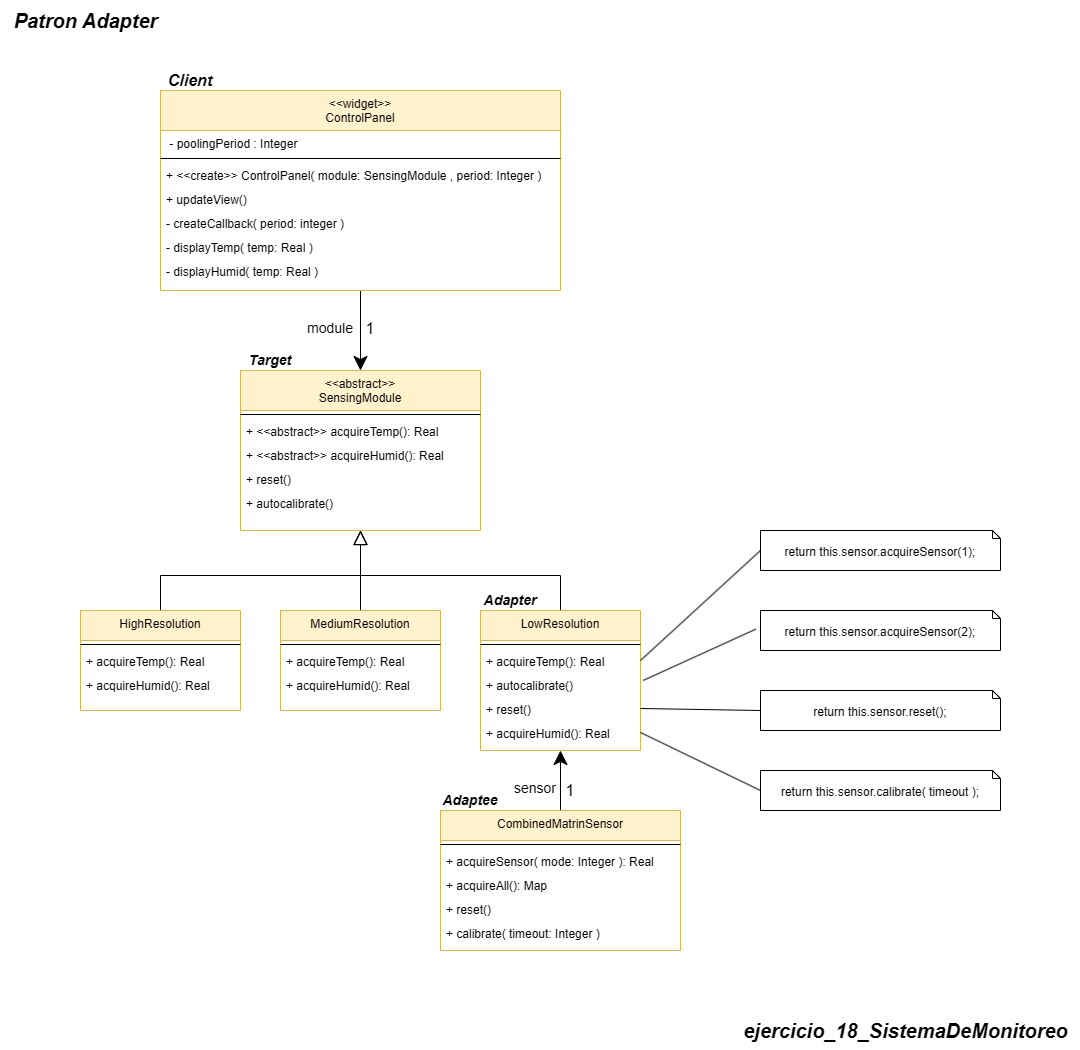

The diagram above was exported from draw.io. Its source (the exported page's mxGraphModel, read from the mxfile embedded in the PNG):
<mxGraphModel dx="2196" dy="5531" grid="1" gridSize="10" guides="1" tooltips="1" connect="1" arrows="1" fold="1" page="1" pageScale="1" pageWidth="850" pageHeight="1100" math="0" shadow="0">
  <root>
    <mxCell id="0" />
    <mxCell id="1" parent="0" />
    <mxCell id="qfWjjOUmIkGMyD_FKV4x-2" value="&lt;b style=&quot;&quot;&gt;&lt;i&gt;&lt;font style=&quot;font-size: 20px;&quot;&gt;Patron Adapter&lt;/font&gt;&lt;/i&gt;&lt;/b&gt;" style="text;html=1;align=center;verticalAlign=middle;resizable=0;points=[];autosize=1;strokeColor=none;fillColor=none;" vertex="1" parent="1">
      <mxGeometry x="160" y="-3410" width="170" height="40" as="geometry" />
    </mxCell>
    <mxCell id="qfWjjOUmIkGMyD_FKV4x-191" style="edgeStyle=orthogonalEdgeStyle;rounded=0;orthogonalLoop=1;jettySize=auto;html=1;endSize=12;startSize=12;" edge="1" parent="1" source="qfWjjOUmIkGMyD_FKV4x-144" target="qfWjjOUmIkGMyD_FKV4x-152">
      <mxGeometry relative="1" as="geometry" />
    </mxCell>
    <mxCell id="qfWjjOUmIkGMyD_FKV4x-144" value="&lt;&lt;widget&gt;&gt;&#10;ControlPanel" style="swimlane;fontStyle=0;align=center;verticalAlign=top;childLayout=stackLayout;horizontal=1;startSize=40;horizontalStack=0;resizeParent=1;resizeLast=0;collapsible=1;marginBottom=0;rounded=0;shadow=0;strokeWidth=1;fillColor=#fff2cc;strokeColor=#d6b656;" vertex="1" parent="1">
      <mxGeometry x="320" y="-3320" width="400" height="200" as="geometry">
        <mxRectangle x="110" y="-20" width="160" height="26" as="alternateBounds" />
      </mxGeometry>
    </mxCell>
    <mxCell id="qfWjjOUmIkGMyD_FKV4x-145" value=" - poolingPeriod : Integer" style="text;align=left;verticalAlign=top;spacingLeft=4;spacingRight=4;overflow=hidden;rotatable=0;points=[[0,0.5],[1,0.5]];portConstraint=eastwest;rounded=0;shadow=0;html=0;" vertex="1" parent="qfWjjOUmIkGMyD_FKV4x-144">
      <mxGeometry y="40" width="400" height="24" as="geometry" />
    </mxCell>
    <mxCell id="qfWjjOUmIkGMyD_FKV4x-146" value="" style="line;html=1;strokeWidth=1;align=left;verticalAlign=middle;spacingTop=-1;spacingLeft=3;spacingRight=3;rotatable=0;labelPosition=right;points=[];portConstraint=eastwest;" vertex="1" parent="qfWjjOUmIkGMyD_FKV4x-144">
      <mxGeometry y="64" width="400" height="8" as="geometry" />
    </mxCell>
    <mxCell id="qfWjjOUmIkGMyD_FKV4x-147" value="+ &lt;&lt;create&gt;&gt; ControlPanel( module: SensingModule , period: Integer )" style="text;align=left;verticalAlign=top;spacingLeft=4;spacingRight=4;overflow=hidden;rotatable=0;points=[[0,0.5],[1,0.5]];portConstraint=eastwest;rounded=0;shadow=0;html=0;" vertex="1" parent="qfWjjOUmIkGMyD_FKV4x-144">
      <mxGeometry y="72" width="400" height="24" as="geometry" />
    </mxCell>
    <mxCell id="qfWjjOUmIkGMyD_FKV4x-148" value="+ updateView()" style="text;align=left;verticalAlign=top;spacingLeft=4;spacingRight=4;overflow=hidden;rotatable=0;points=[[0,0.5],[1,0.5]];portConstraint=eastwest;rounded=0;shadow=0;html=0;" vertex="1" parent="qfWjjOUmIkGMyD_FKV4x-144">
      <mxGeometry y="96" width="400" height="24" as="geometry" />
    </mxCell>
    <mxCell id="qfWjjOUmIkGMyD_FKV4x-149" value="- createCallback( period: integer )" style="text;align=left;verticalAlign=top;spacingLeft=4;spacingRight=4;overflow=hidden;rotatable=0;points=[[0,0.5],[1,0.5]];portConstraint=eastwest;rounded=0;shadow=0;html=0;" vertex="1" parent="qfWjjOUmIkGMyD_FKV4x-144">
      <mxGeometry y="120" width="400" height="24" as="geometry" />
    </mxCell>
    <mxCell id="qfWjjOUmIkGMyD_FKV4x-150" value="- displayTemp( temp: Real )" style="text;align=left;verticalAlign=top;spacingLeft=4;spacingRight=4;overflow=hidden;rotatable=0;points=[[0,0.5],[1,0.5]];portConstraint=eastwest;rounded=0;shadow=0;html=0;" vertex="1" parent="qfWjjOUmIkGMyD_FKV4x-144">
      <mxGeometry y="144" width="400" height="24" as="geometry" />
    </mxCell>
    <mxCell id="qfWjjOUmIkGMyD_FKV4x-151" value="- displayHumid( temp: Real )" style="text;align=left;verticalAlign=top;spacingLeft=4;spacingRight=4;overflow=hidden;rotatable=0;points=[[0,0.5],[1,0.5]];portConstraint=eastwest;rounded=0;shadow=0;html=0;" vertex="1" parent="qfWjjOUmIkGMyD_FKV4x-144">
      <mxGeometry y="168" width="400" height="24" as="geometry" />
    </mxCell>
    <mxCell id="qfWjjOUmIkGMyD_FKV4x-152" value="&lt;&lt;abstract&gt;&gt;&#10;SensingModule" style="swimlane;fontStyle=0;align=center;verticalAlign=top;childLayout=stackLayout;horizontal=1;startSize=40;horizontalStack=0;resizeParent=1;resizeLast=0;collapsible=1;marginBottom=0;rounded=0;shadow=0;strokeWidth=1;fillColor=#fff2cc;strokeColor=#d6b656;" vertex="1" parent="1">
      <mxGeometry x="400" y="-3040" width="240" height="160" as="geometry">
        <mxRectangle x="110" y="-20" width="160" height="26" as="alternateBounds" />
      </mxGeometry>
    </mxCell>
    <mxCell id="qfWjjOUmIkGMyD_FKV4x-153" value="" style="line;html=1;strokeWidth=1;align=left;verticalAlign=middle;spacingTop=-1;spacingLeft=3;spacingRight=3;rotatable=0;labelPosition=right;points=[];portConstraint=eastwest;" vertex="1" parent="qfWjjOUmIkGMyD_FKV4x-152">
      <mxGeometry y="40" width="240" height="8" as="geometry" />
    </mxCell>
    <mxCell id="qfWjjOUmIkGMyD_FKV4x-154" value="+ &lt;&lt;abstract&gt;&gt; acquireTemp(): Real" style="text;align=left;verticalAlign=top;spacingLeft=4;spacingRight=4;overflow=hidden;rotatable=0;points=[[0,0.5],[1,0.5]];portConstraint=eastwest;rounded=0;shadow=0;html=0;" vertex="1" parent="qfWjjOUmIkGMyD_FKV4x-152">
      <mxGeometry y="48" width="240" height="24" as="geometry" />
    </mxCell>
    <mxCell id="qfWjjOUmIkGMyD_FKV4x-155" value="+ &lt;&lt;abstract&gt;&gt; acquireHumid(): Real" style="text;align=left;verticalAlign=top;spacingLeft=4;spacingRight=4;overflow=hidden;rotatable=0;points=[[0,0.5],[1,0.5]];portConstraint=eastwest;rounded=0;shadow=0;html=0;" vertex="1" parent="qfWjjOUmIkGMyD_FKV4x-152">
      <mxGeometry y="72" width="240" height="24" as="geometry" />
    </mxCell>
    <mxCell id="qfWjjOUmIkGMyD_FKV4x-156" value="+ reset()" style="text;align=left;verticalAlign=top;spacingLeft=4;spacingRight=4;overflow=hidden;rotatable=0;points=[[0,0.5],[1,0.5]];portConstraint=eastwest;rounded=0;shadow=0;html=0;" vertex="1" parent="qfWjjOUmIkGMyD_FKV4x-152">
      <mxGeometry y="96" width="240" height="24" as="geometry" />
    </mxCell>
    <mxCell id="qfWjjOUmIkGMyD_FKV4x-157" value="+ autocalibrate()" style="text;align=left;verticalAlign=top;spacingLeft=4;spacingRight=4;overflow=hidden;rotatable=0;points=[[0,0.5],[1,0.5]];portConstraint=eastwest;rounded=0;shadow=0;html=0;" vertex="1" parent="qfWjjOUmIkGMyD_FKV4x-152">
      <mxGeometry y="120" width="240" height="24" as="geometry" />
    </mxCell>
    <mxCell id="qfWjjOUmIkGMyD_FKV4x-193" style="edgeStyle=orthogonalEdgeStyle;rounded=0;orthogonalLoop=1;jettySize=auto;html=1;endSize=12;startSize=12;endArrow=block;endFill=0;" edge="1" parent="1" source="qfWjjOUmIkGMyD_FKV4x-159" target="qfWjjOUmIkGMyD_FKV4x-152">
      <mxGeometry relative="1" as="geometry" />
    </mxCell>
    <mxCell id="qfWjjOUmIkGMyD_FKV4x-159" value="HighResolution" style="swimlane;fontStyle=0;align=center;verticalAlign=top;childLayout=stackLayout;horizontal=1;startSize=30;horizontalStack=0;resizeParent=1;resizeLast=0;collapsible=1;marginBottom=0;rounded=0;shadow=0;strokeWidth=1;fillColor=#fff2cc;strokeColor=#d6b656;" vertex="1" parent="1">
      <mxGeometry x="240" y="-2800" width="160" height="100" as="geometry">
        <mxRectangle x="110" y="-20" width="160" height="26" as="alternateBounds" />
      </mxGeometry>
    </mxCell>
    <mxCell id="qfWjjOUmIkGMyD_FKV4x-160" value="" style="line;html=1;strokeWidth=1;align=left;verticalAlign=middle;spacingTop=-1;spacingLeft=3;spacingRight=3;rotatable=0;labelPosition=right;points=[];portConstraint=eastwest;" vertex="1" parent="qfWjjOUmIkGMyD_FKV4x-159">
      <mxGeometry y="30" width="160" height="8" as="geometry" />
    </mxCell>
    <mxCell id="qfWjjOUmIkGMyD_FKV4x-161" value="+ acquireTemp(): Real" style="text;align=left;verticalAlign=top;spacingLeft=4;spacingRight=4;overflow=hidden;rotatable=0;points=[[0,0.5],[1,0.5]];portConstraint=eastwest;rounded=0;shadow=0;html=0;" vertex="1" parent="qfWjjOUmIkGMyD_FKV4x-159">
      <mxGeometry y="38" width="160" height="24" as="geometry" />
    </mxCell>
    <mxCell id="qfWjjOUmIkGMyD_FKV4x-162" value="+ acquireHumid(): Real" style="text;align=left;verticalAlign=top;spacingLeft=4;spacingRight=4;overflow=hidden;rotatable=0;points=[[0,0.5],[1,0.5]];portConstraint=eastwest;rounded=0;shadow=0;html=0;" vertex="1" parent="qfWjjOUmIkGMyD_FKV4x-159">
      <mxGeometry y="62" width="160" height="24" as="geometry" />
    </mxCell>
    <mxCell id="qfWjjOUmIkGMyD_FKV4x-194" style="edgeStyle=orthogonalEdgeStyle;rounded=0;orthogonalLoop=1;jettySize=auto;html=1;endSize=12;startSize=12;endArrow=block;endFill=0;" edge="1" parent="1" source="qfWjjOUmIkGMyD_FKV4x-164" target="qfWjjOUmIkGMyD_FKV4x-152">
      <mxGeometry relative="1" as="geometry" />
    </mxCell>
    <mxCell id="qfWjjOUmIkGMyD_FKV4x-164" value="MediumResolution" style="swimlane;fontStyle=0;align=center;verticalAlign=top;childLayout=stackLayout;horizontal=1;startSize=30;horizontalStack=0;resizeParent=1;resizeLast=0;collapsible=1;marginBottom=0;rounded=0;shadow=0;strokeWidth=1;fillColor=#fff2cc;strokeColor=#d6b656;" vertex="1" parent="1">
      <mxGeometry x="440" y="-2800" width="160" height="100" as="geometry">
        <mxRectangle x="110" y="-20" width="160" height="26" as="alternateBounds" />
      </mxGeometry>
    </mxCell>
    <mxCell id="qfWjjOUmIkGMyD_FKV4x-165" value="" style="line;html=1;strokeWidth=1;align=left;verticalAlign=middle;spacingTop=-1;spacingLeft=3;spacingRight=3;rotatable=0;labelPosition=right;points=[];portConstraint=eastwest;" vertex="1" parent="qfWjjOUmIkGMyD_FKV4x-164">
      <mxGeometry y="30" width="160" height="8" as="geometry" />
    </mxCell>
    <mxCell id="qfWjjOUmIkGMyD_FKV4x-166" value="+ acquireTemp(): Real" style="text;align=left;verticalAlign=top;spacingLeft=4;spacingRight=4;overflow=hidden;rotatable=0;points=[[0,0.5],[1,0.5]];portConstraint=eastwest;rounded=0;shadow=0;html=0;" vertex="1" parent="qfWjjOUmIkGMyD_FKV4x-164">
      <mxGeometry y="38" width="160" height="24" as="geometry" />
    </mxCell>
    <mxCell id="qfWjjOUmIkGMyD_FKV4x-167" value="+ acquireHumid(): Real" style="text;align=left;verticalAlign=top;spacingLeft=4;spacingRight=4;overflow=hidden;rotatable=0;points=[[0,0.5],[1,0.5]];portConstraint=eastwest;rounded=0;shadow=0;html=0;" vertex="1" parent="qfWjjOUmIkGMyD_FKV4x-164">
      <mxGeometry y="62" width="160" height="26" as="geometry" />
    </mxCell>
    <mxCell id="qfWjjOUmIkGMyD_FKV4x-168" value="module" style="text;html=1;align=center;verticalAlign=middle;whiteSpace=wrap;rounded=0;fontSize=14;" vertex="1" parent="1">
      <mxGeometry x="460" y="-3090" width="60" height="15" as="geometry" />
    </mxCell>
    <mxCell id="qfWjjOUmIkGMyD_FKV4x-169" value="1" style="text;html=1;align=center;verticalAlign=middle;whiteSpace=wrap;rounded=0;fontSize=16;" vertex="1" parent="1">
      <mxGeometry x="520" y="-3090" width="20" height="15" as="geometry" />
    </mxCell>
    <mxCell id="qfWjjOUmIkGMyD_FKV4x-195" style="edgeStyle=orthogonalEdgeStyle;rounded=0;orthogonalLoop=1;jettySize=auto;html=1;endSize=12;startSize=12;" edge="1" parent="1" source="qfWjjOUmIkGMyD_FKV4x-170" target="qfWjjOUmIkGMyD_FKV4x-183">
      <mxGeometry relative="1" as="geometry" />
    </mxCell>
    <mxCell id="qfWjjOUmIkGMyD_FKV4x-170" value="CombinedMatrinSensor" style="swimlane;fontStyle=0;align=center;verticalAlign=top;childLayout=stackLayout;horizontal=1;startSize=30;horizontalStack=0;resizeParent=1;resizeLast=0;collapsible=1;marginBottom=0;rounded=0;shadow=0;strokeWidth=1;fillColor=#fff2cc;strokeColor=#d6b656;" vertex="1" parent="1">
      <mxGeometry x="600" y="-2600" width="240" height="140" as="geometry">
        <mxRectangle x="110" y="-20" width="160" height="26" as="alternateBounds" />
      </mxGeometry>
    </mxCell>
    <mxCell id="qfWjjOUmIkGMyD_FKV4x-171" value="" style="line;html=1;strokeWidth=1;align=left;verticalAlign=middle;spacingTop=-1;spacingLeft=3;spacingRight=3;rotatable=0;labelPosition=right;points=[];portConstraint=eastwest;" vertex="1" parent="qfWjjOUmIkGMyD_FKV4x-170">
      <mxGeometry y="30" width="240" height="8" as="geometry" />
    </mxCell>
    <mxCell id="qfWjjOUmIkGMyD_FKV4x-172" value="+ acquireSensor( mode: Integer ): Real" style="text;align=left;verticalAlign=top;spacingLeft=4;spacingRight=4;overflow=hidden;rotatable=0;points=[[0,0.5],[1,0.5]];portConstraint=eastwest;rounded=0;shadow=0;html=0;" vertex="1" parent="qfWjjOUmIkGMyD_FKV4x-170">
      <mxGeometry y="38" width="240" height="24" as="geometry" />
    </mxCell>
    <mxCell id="qfWjjOUmIkGMyD_FKV4x-173" value="+ acquireAll(): Map" style="text;align=left;verticalAlign=top;spacingLeft=4;spacingRight=4;overflow=hidden;rotatable=0;points=[[0,0.5],[1,0.5]];portConstraint=eastwest;rounded=0;shadow=0;html=0;" vertex="1" parent="qfWjjOUmIkGMyD_FKV4x-170">
      <mxGeometry y="62" width="240" height="24" as="geometry" />
    </mxCell>
    <mxCell id="qfWjjOUmIkGMyD_FKV4x-174" value="+ reset()" style="text;align=left;verticalAlign=top;spacingLeft=4;spacingRight=4;overflow=hidden;rotatable=0;points=[[0,0.5],[1,0.5]];portConstraint=eastwest;rounded=0;shadow=0;html=0;" vertex="1" parent="qfWjjOUmIkGMyD_FKV4x-170">
      <mxGeometry y="86" width="240" height="24" as="geometry" />
    </mxCell>
    <mxCell id="qfWjjOUmIkGMyD_FKV4x-175" value="+ calibrate( timeout: Integer )" style="text;align=left;verticalAlign=top;spacingLeft=4;spacingRight=4;overflow=hidden;rotatable=0;points=[[0,0.5],[1,0.5]];portConstraint=eastwest;rounded=0;shadow=0;html=0;" vertex="1" parent="qfWjjOUmIkGMyD_FKV4x-170">
      <mxGeometry y="110" width="240" height="24" as="geometry" />
    </mxCell>
    <mxCell id="qfWjjOUmIkGMyD_FKV4x-182" value="&lt;span style=&quot;font-size: 20px;&quot;&gt;&lt;b&gt;&lt;i&gt;ejercicio_18_SistemaDeMonitoreo&lt;/i&gt;&lt;/b&gt;&lt;/span&gt;" style="text;html=1;align=center;verticalAlign=middle;resizable=0;points=[];autosize=1;strokeColor=none;fillColor=none;" vertex="1" parent="1">
      <mxGeometry x="890" y="-2400" width="350" height="40" as="geometry" />
    </mxCell>
    <mxCell id="qfWjjOUmIkGMyD_FKV4x-192" style="edgeStyle=orthogonalEdgeStyle;rounded=0;orthogonalLoop=1;jettySize=auto;html=1;endSize=12;startSize=12;endArrow=block;endFill=0;" edge="1" parent="1" source="qfWjjOUmIkGMyD_FKV4x-183" target="qfWjjOUmIkGMyD_FKV4x-152">
      <mxGeometry relative="1" as="geometry" />
    </mxCell>
    <mxCell id="qfWjjOUmIkGMyD_FKV4x-183" value="LowResolution" style="swimlane;fontStyle=0;align=center;verticalAlign=top;childLayout=stackLayout;horizontal=1;startSize=30;horizontalStack=0;resizeParent=1;resizeLast=0;collapsible=1;marginBottom=0;rounded=0;shadow=0;strokeWidth=1;fillColor=#fff2cc;strokeColor=#d6b656;" vertex="1" parent="1">
      <mxGeometry x="640" y="-2800" width="160" height="140" as="geometry">
        <mxRectangle x="110" y="-20" width="160" height="26" as="alternateBounds" />
      </mxGeometry>
    </mxCell>
    <mxCell id="qfWjjOUmIkGMyD_FKV4x-184" value="" style="line;html=1;strokeWidth=1;align=left;verticalAlign=middle;spacingTop=-1;spacingLeft=3;spacingRight=3;rotatable=0;labelPosition=right;points=[];portConstraint=eastwest;" vertex="1" parent="qfWjjOUmIkGMyD_FKV4x-183">
      <mxGeometry y="30" width="160" height="8" as="geometry" />
    </mxCell>
    <mxCell id="qfWjjOUmIkGMyD_FKV4x-187" value="+ acquireTemp(): Real" style="text;align=left;verticalAlign=top;spacingLeft=4;spacingRight=4;overflow=hidden;rotatable=0;points=[[0,0.5],[1,0.5]];portConstraint=eastwest;rounded=0;shadow=0;html=0;" vertex="1" parent="qfWjjOUmIkGMyD_FKV4x-183">
      <mxGeometry y="38" width="160" height="24" as="geometry" />
    </mxCell>
    <mxCell id="qfWjjOUmIkGMyD_FKV4x-190" value="+ autocalibrate()" style="text;align=left;verticalAlign=top;spacingLeft=4;spacingRight=4;overflow=hidden;rotatable=0;points=[[0,0.5],[1,0.5]];portConstraint=eastwest;rounded=0;shadow=0;html=0;" vertex="1" parent="qfWjjOUmIkGMyD_FKV4x-183">
      <mxGeometry y="62" width="160" height="24" as="geometry" />
    </mxCell>
    <mxCell id="qfWjjOUmIkGMyD_FKV4x-189" value="+ reset()" style="text;align=left;verticalAlign=top;spacingLeft=4;spacingRight=4;overflow=hidden;rotatable=0;points=[[0,0.5],[1,0.5]];portConstraint=eastwest;rounded=0;shadow=0;html=0;" vertex="1" parent="qfWjjOUmIkGMyD_FKV4x-183">
      <mxGeometry y="86" width="160" height="24" as="geometry" />
    </mxCell>
    <mxCell id="qfWjjOUmIkGMyD_FKV4x-188" value="+ acquireHumid(): Real" style="text;align=left;verticalAlign=top;spacingLeft=4;spacingRight=4;overflow=hidden;rotatable=0;points=[[0,0.5],[1,0.5]];portConstraint=eastwest;rounded=0;shadow=0;html=0;" vertex="1" parent="qfWjjOUmIkGMyD_FKV4x-183">
      <mxGeometry y="110" width="160" height="24" as="geometry" />
    </mxCell>
    <mxCell id="qfWjjOUmIkGMyD_FKV4x-196" value="return this.sensor.acquireSensor(1);" style="shape=note2;boundedLbl=1;whiteSpace=wrap;html=1;size=8;verticalAlign=top;align=center;" vertex="1" parent="1">
      <mxGeometry x="920" y="-2880" width="240" height="40" as="geometry" />
    </mxCell>
    <mxCell id="qfWjjOUmIkGMyD_FKV4x-197" value="return this.sensor.acquireSensor(2);" style="shape=note2;boundedLbl=1;whiteSpace=wrap;html=1;size=8;verticalAlign=top;align=center;" vertex="1" parent="1">
      <mxGeometry x="920" y="-2800" width="240" height="40" as="geometry" />
    </mxCell>
    <mxCell id="qfWjjOUmIkGMyD_FKV4x-199" value="return this.sensor.reset();" style="shape=note2;boundedLbl=1;whiteSpace=wrap;html=1;size=8;verticalAlign=top;align=center;" vertex="1" parent="1">
      <mxGeometry x="920" y="-2720" width="240" height="40" as="geometry" />
    </mxCell>
    <mxCell id="qfWjjOUmIkGMyD_FKV4x-200" value="return this.sensor.calibrate( timeout );" style="shape=note2;boundedLbl=1;whiteSpace=wrap;html=1;size=8;verticalAlign=top;align=center;" vertex="1" parent="1">
      <mxGeometry x="920" y="-2640" width="240" height="40" as="geometry" />
    </mxCell>
    <mxCell id="qfWjjOUmIkGMyD_FKV4x-203" value="" style="edgeStyle=none;orthogonalLoop=1;jettySize=auto;html=1;rounded=0;entryX=0;entryY=0.5;entryDx=0;entryDy=0;entryPerimeter=0;exitX=1;exitY=0.5;exitDx=0;exitDy=0;endArrow=none;endFill=0;" edge="1" parent="1" source="qfWjjOUmIkGMyD_FKV4x-187" target="qfWjjOUmIkGMyD_FKV4x-196">
      <mxGeometry width="100" relative="1" as="geometry">
        <mxPoint x="760" y="-2840" as="sourcePoint" />
        <mxPoint x="860" y="-2840" as="targetPoint" />
        <Array as="points" />
      </mxGeometry>
    </mxCell>
    <mxCell id="qfWjjOUmIkGMyD_FKV4x-205" value="" style="edgeStyle=none;orthogonalLoop=1;jettySize=auto;html=1;rounded=0;entryX=-0.019;entryY=0.465;entryDx=0;entryDy=0;entryPerimeter=0;exitX=1.017;exitY=0.331;exitDx=0;exitDy=0;endArrow=none;endFill=0;exitPerimeter=0;" edge="1" parent="1" source="qfWjjOUmIkGMyD_FKV4x-190" target="qfWjjOUmIkGMyD_FKV4x-197">
      <mxGeometry width="100" relative="1" as="geometry">
        <mxPoint x="810" y="-2740" as="sourcePoint" />
        <mxPoint x="930" y="-2850" as="targetPoint" />
        <Array as="points" />
      </mxGeometry>
    </mxCell>
    <mxCell id="qfWjjOUmIkGMyD_FKV4x-206" value="" style="edgeStyle=none;orthogonalLoop=1;jettySize=auto;html=1;rounded=0;entryX=0;entryY=0.5;entryDx=0;entryDy=0;entryPerimeter=0;exitX=1;exitY=0.5;exitDx=0;exitDy=0;endArrow=none;endFill=0;" edge="1" parent="1" source="qfWjjOUmIkGMyD_FKV4x-189" target="qfWjjOUmIkGMyD_FKV4x-199">
      <mxGeometry width="100" relative="1" as="geometry">
        <mxPoint x="813" y="-2720" as="sourcePoint" />
        <mxPoint x="925" y="-2771" as="targetPoint" />
        <Array as="points" />
      </mxGeometry>
    </mxCell>
    <mxCell id="qfWjjOUmIkGMyD_FKV4x-207" value="" style="edgeStyle=none;orthogonalLoop=1;jettySize=auto;html=1;rounded=0;entryX=0;entryY=0.5;entryDx=0;entryDy=0;entryPerimeter=0;exitX=1;exitY=0.5;exitDx=0;exitDy=0;endArrow=none;endFill=0;" edge="1" parent="1" source="qfWjjOUmIkGMyD_FKV4x-188" target="qfWjjOUmIkGMyD_FKV4x-200">
      <mxGeometry width="100" relative="1" as="geometry">
        <mxPoint x="810" y="-2692" as="sourcePoint" />
        <mxPoint x="930" y="-2690" as="targetPoint" />
        <Array as="points" />
      </mxGeometry>
    </mxCell>
    <mxCell id="qfWjjOUmIkGMyD_FKV4x-209" value="sensor" style="text;html=1;align=center;verticalAlign=middle;whiteSpace=wrap;rounded=0;fontSize=14;" vertex="1" parent="1">
      <mxGeometry x="670" y="-2630" width="50" height="15" as="geometry" />
    </mxCell>
    <mxCell id="qfWjjOUmIkGMyD_FKV4x-210" value="1" style="text;html=1;align=center;verticalAlign=middle;whiteSpace=wrap;rounded=0;fontSize=16;" vertex="1" parent="1">
      <mxGeometry x="720" y="-2627.5" width="20" height="15" as="geometry" />
    </mxCell>
    <mxCell id="qfWjjOUmIkGMyD_FKV4x-211" value="&lt;b style=&quot;font-size: 14px;&quot;&gt;&lt;i style=&quot;font-size: 14px;&quot;&gt;Adapter&lt;/i&gt;&lt;/b&gt;" style="text;html=1;align=center;verticalAlign=middle;whiteSpace=wrap;rounded=0;fontSize=14;" vertex="1" parent="1">
      <mxGeometry x="640" y="-2820" width="60" height="20" as="geometry" />
    </mxCell>
    <mxCell id="qfWjjOUmIkGMyD_FKV4x-212" value="&lt;b style=&quot;font-size: 14px;&quot;&gt;&lt;i style=&quot;font-size: 14px;&quot;&gt;Adaptee&lt;/i&gt;&lt;/b&gt;" style="text;html=1;align=center;verticalAlign=middle;whiteSpace=wrap;rounded=0;fontSize=14;" vertex="1" parent="1">
      <mxGeometry x="600" y="-2620" width="60" height="20" as="geometry" />
    </mxCell>
    <mxCell id="qfWjjOUmIkGMyD_FKV4x-213" value="&lt;b style=&quot;font-size: 14px;&quot;&gt;&lt;i style=&quot;font-size: 14px;&quot;&gt;Target&lt;/i&gt;&lt;/b&gt;" style="text;html=1;align=center;verticalAlign=middle;whiteSpace=wrap;rounded=0;fontSize=14;" vertex="1" parent="1">
      <mxGeometry x="400" y="-3060" width="60" height="20" as="geometry" />
    </mxCell>
    <mxCell id="qfWjjOUmIkGMyD_FKV4x-214" value="&lt;b style=&quot;font-size: 16px;&quot;&gt;&lt;i style=&quot;font-size: 16px;&quot;&gt;Client&lt;/i&gt;&lt;/b&gt;" style="text;html=1;align=center;verticalAlign=middle;whiteSpace=wrap;rounded=0;fontSize=16;" vertex="1" parent="1">
      <mxGeometry x="320" y="-3340" width="60" height="20" as="geometry" />
    </mxCell>
  </root>
</mxGraphModel>